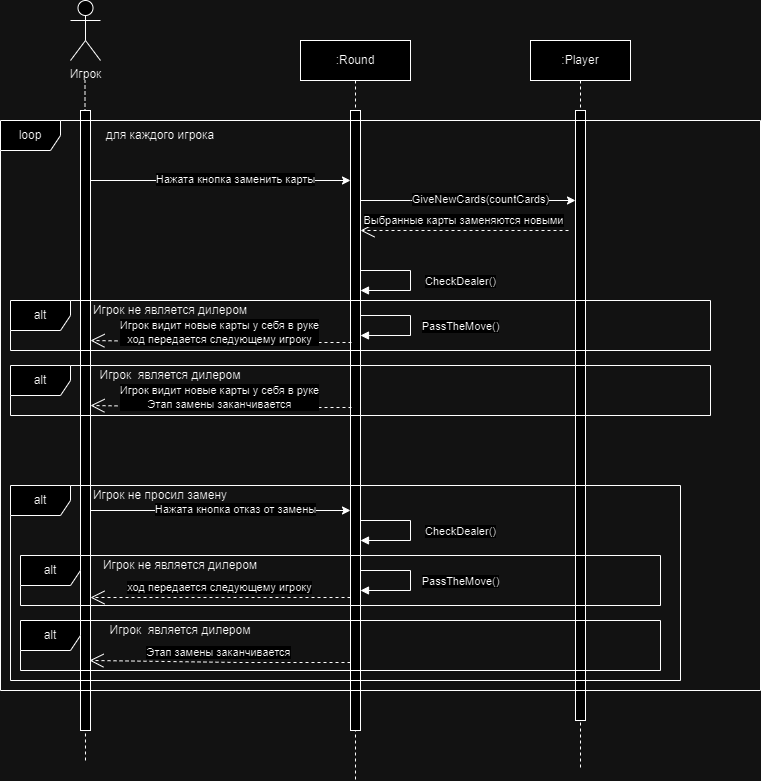

The diagram above was exported from draw.io. Its source (the exported page's mxGraphModel, read from the mxfile embedded in the PNG):
<mxGraphModel dx="1434" dy="759" grid="1" gridSize="10" guides="1" tooltips="1" connect="1" arrows="1" fold="1" page="1" pageScale="1" pageWidth="827" pageHeight="1169" math="0" shadow="0">
  <root>
    <mxCell id="0" />
    <mxCell id="1" parent="0" />
    <mxCell id="K32rbfefEH05NnCS_kW--83" value="" style="endArrow=none;dashed=1;html=1;rounded=0;" parent="1" edge="1">
      <mxGeometry width="50" height="50" relative="1" as="geometry">
        <mxPoint x="105" y="770" as="sourcePoint" />
        <mxPoint x="104.5" y="90" as="targetPoint" />
        <Array as="points">
          <mxPoint x="104.5" y="140" />
        </Array>
      </mxGeometry>
    </mxCell>
    <mxCell id="K32rbfefEH05NnCS_kW--86" value=":Player" style="shape=umlLifeline;perimeter=lifelinePerimeter;whiteSpace=wrap;html=1;container=0;dropTarget=0;collapsible=0;recursiveResize=0;outlineConnect=0;portConstraint=eastwest;newEdgeStyle={&quot;edgeStyle&quot;:&quot;elbowEdgeStyle&quot;,&quot;elbow&quot;:&quot;vertical&quot;,&quot;curved&quot;:0,&quot;rounded&quot;:0};" parent="1" vertex="1">
      <mxGeometry x="550" y="50" width="100" height="730" as="geometry" />
    </mxCell>
    <mxCell id="K32rbfefEH05NnCS_kW--87" value="&lt;span style=&quot;color: rgba(0, 0, 0, 0); font-family: monospace; font-size: 0px; text-align: start;&quot;&gt;%3CmxGraphModel%3E%3Croot%3E%3CmxCell%20id%3D%220%22%2F%3E%3CmxCell%20id%3D%221%22%20parent%3D%220%22%2F%3E%3CmxCell%20id%3D%222%22%20value%3D%22%3AObject%22%20style%3D%22shape%3DumlLifeline%3Bperimeter%3DlifelinePerimeter%3BwhiteSpace%3Dwrap%3Bhtml%3D1%3Bcontainer%3D0%3BdropTarget%3D0%3Bcollapsible%3D0%3BrecursiveResize%3D0%3BoutlineConnect%3D0%3BportConstraint%3Deastwest%3BnewEdgeStyle%3D%7B%26quot%3BedgeStyle%26quot%3B%3A%26quot%3BelbowEdgeStyle%26quot%3B%2C%26quot%3Belbow%26quot%3B%3A%26quot%3Bvertical%26quot%3B%2C%26quot%3Bcurved%26quot%3B%3A0%2C%26quot%3Brounded%26quot%3B%3A0%7D%3B%22%20vertex%3D%221%22%20parent%3D%221%22%3E%3CmxGeometry%20x%3D%22120%22%20y%3D%2240%22%20width%3D%22100%22%20height%3D%22300%22%20as%3D%22geometry%22%2F%3E%3C%2FmxCell%3E%3CmxCell%20id%3D%223%22%20value%3D%22%22%20style%3D%22html%3D1%3Bpoints%3D%5B%5D%3Bperimeter%3DorthogonalPerimeter%3BoutlineConnect%3D0%3BtargetShapes%3DumlLifeline%3BportConstraint%3Deastwest%3BnewEdgeStyle%3D%7B%26quot%3BedgeStyle%26quot%3B%3A%26quot%3BelbowEdgeStyle%26quot%3B%2C%26quot%3Belbow%26quot%3B%3A%26quot%3Bvertical%26quot%3B%2C%26quot%3Bcurved%26quot%3B%3A0%2C%26quot%3Brounded%26quot%3B%3A0%7D%3B%22%20vertex%3D%221%22%20parent%3D%222%22%3E%3CmxGeometry%20x%3D%2245%22%20y%3D%2270%22%20width%3D%2210%22%20height%3D%22190%22%20as%3D%22geometry%22%2F%3E%3C%2FmxCell%3E%3CmxCell%20id%3D%224%22%20value%3D%22%22%20style%3D%22html%3D1%3Bpoints%3D%5B%5D%3Bperimeter%3DorthogonalPerimeter%3BoutlineConnect%3D0%3BtargetShapes%3DumlLifeline%3BportConstraint%3Deastwest%3BnewEdgeStyle%3D%7B%26quot%3BedgeStyle%26quot%3B%3A%26quot%3BelbowEdgeStyle%26quot%3B%2C%26quot%3Belbow%26quot%3B%3A%26quot%3Bvertical%26quot%3B%2C%26quot%3Bcurved%26quot%3B%3A0%2C%26quot%3Brounded%26quot%3B%3A0%7D%3B%22%20vertex%3D%221%22%20parent%3D%222%22%3E%3CmxGeometry%20x%3D%2250%22%20y%3D%22120%22%20width%3D%2210%22%20height%3D%2280%22%20as%3D%22geometry%22%2F%3E%3C%2FmxCell%3E%3C%2Froot%3E%3C%2FmxGraphModel%3E&lt;/span&gt;" style="html=1;points=[];perimeter=orthogonalPerimeter;outlineConnect=0;targetShapes=umlLifeline;portConstraint=eastwest;newEdgeStyle={&quot;edgeStyle&quot;:&quot;elbowEdgeStyle&quot;,&quot;elbow&quot;:&quot;vertical&quot;,&quot;curved&quot;:0,&quot;rounded&quot;:0};" parent="K32rbfefEH05NnCS_kW--86" vertex="1">
      <mxGeometry x="45" y="70" width="10" height="610" as="geometry" />
    </mxCell>
    <mxCell id="K32rbfefEH05NnCS_kW--88" value="Игрок" style="shape=umlActor;verticalLabelPosition=bottom;verticalAlign=top;html=1;outlineConnect=0;" parent="1" vertex="1">
      <mxGeometry x="90" y="10" width="30" height="60" as="geometry" />
    </mxCell>
    <mxCell id="K32rbfefEH05NnCS_kW--89" value="" style="rounded=0;whiteSpace=wrap;html=1;" parent="1" vertex="1">
      <mxGeometry x="100" y="120" width="10" height="620" as="geometry" />
    </mxCell>
    <mxCell id="K32rbfefEH05NnCS_kW--99" value=":Round" style="shape=umlLifeline;perimeter=lifelinePerimeter;whiteSpace=wrap;html=1;container=0;dropTarget=0;collapsible=0;recursiveResize=0;outlineConnect=0;portConstraint=eastwest;newEdgeStyle={&quot;edgeStyle&quot;:&quot;elbowEdgeStyle&quot;,&quot;elbow&quot;:&quot;vertical&quot;,&quot;curved&quot;:0,&quot;rounded&quot;:0};" parent="1" vertex="1">
      <mxGeometry x="320" y="50" width="110" height="740" as="geometry" />
    </mxCell>
    <mxCell id="K32rbfefEH05NnCS_kW--100" value="&lt;span style=&quot;color: rgba(0, 0, 0, 0); font-family: monospace; font-size: 0px; text-align: start;&quot;&gt;%3CmxGraphModel%3E%3Croot%3E%3CmxCell%20id%3D%220%22%2F%3E%3CmxCell%20id%3D%221%22%20parent%3D%220%22%2F%3E%3CmxCell%20id%3D%222%22%20value%3D%22%3AObject%22%20style%3D%22shape%3DumlLifeline%3Bperimeter%3DlifelinePerimeter%3BwhiteSpace%3Dwrap%3Bhtml%3D1%3Bcontainer%3D0%3BdropTarget%3D0%3Bcollapsible%3D0%3BrecursiveResize%3D0%3BoutlineConnect%3D0%3BportConstraint%3Deastwest%3BnewEdgeStyle%3D%7B%26quot%3BedgeStyle%26quot%3B%3A%26quot%3BelbowEdgeStyle%26quot%3B%2C%26quot%3Belbow%26quot%3B%3A%26quot%3Bvertical%26quot%3B%2C%26quot%3Bcurved%26quot%3B%3A0%2C%26quot%3Brounded%26quot%3B%3A0%7D%3B%22%20vertex%3D%221%22%20parent%3D%221%22%3E%3CmxGeometry%20x%3D%22120%22%20y%3D%2240%22%20width%3D%22100%22%20height%3D%22300%22%20as%3D%22geometry%22%2F%3E%3C%2FmxCell%3E%3CmxCell%20id%3D%223%22%20value%3D%22%22%20style%3D%22html%3D1%3Bpoints%3D%5B%5D%3Bperimeter%3DorthogonalPerimeter%3BoutlineConnect%3D0%3BtargetShapes%3DumlLifeline%3BportConstraint%3Deastwest%3BnewEdgeStyle%3D%7B%26quot%3BedgeStyle%26quot%3B%3A%26quot%3BelbowEdgeStyle%26quot%3B%2C%26quot%3Belbow%26quot%3B%3A%26quot%3Bvertical%26quot%3B%2C%26quot%3Bcurved%26quot%3B%3A0%2C%26quot%3Brounded%26quot%3B%3A0%7D%3B%22%20vertex%3D%221%22%20parent%3D%222%22%3E%3CmxGeometry%20x%3D%2245%22%20y%3D%2270%22%20width%3D%2210%22%20height%3D%22190%22%20as%3D%22geometry%22%2F%3E%3C%2FmxCell%3E%3CmxCell%20id%3D%224%22%20value%3D%22%22%20style%3D%22html%3D1%3Bpoints%3D%5B%5D%3Bperimeter%3DorthogonalPerimeter%3BoutlineConnect%3D0%3BtargetShapes%3DumlLifeline%3BportConstraint%3Deastwest%3BnewEdgeStyle%3D%7B%26quot%3BedgeStyle%26quot%3B%3A%26quot%3BelbowEdgeStyle%26quot%3B%2C%26quot%3Belbow%26quot%3B%3A%26quot%3Bvertical%26quot%3B%2C%26quot%3Bcurved%26quot%3B%3A0%2C%26quot%3Brounded%26quot%3B%3A0%7D%3B%22%20vertex%3D%221%22%20parent%3D%222%22%3E%3CmxGeometry%20x%3D%2250%22%20y%3D%22120%22%20width%3D%2210%22%20height%3D%2280%22%20as%3D%22geometry%22%2F%3E%3C%2FmxCell%3E%3C%2Froot%3E%3C%2FmxGraphModel%3E&lt;/span&gt;" style="html=1;points=[];perimeter=orthogonalPerimeter;outlineConnect=0;targetShapes=umlLifeline;portConstraint=eastwest;newEdgeStyle={&quot;edgeStyle&quot;:&quot;elbowEdgeStyle&quot;,&quot;elbow&quot;:&quot;vertical&quot;,&quot;curved&quot;:0,&quot;rounded&quot;:0};" parent="K32rbfefEH05NnCS_kW--99" vertex="1">
      <mxGeometry x="50" y="70" width="10" height="620" as="geometry" />
    </mxCell>
    <mxCell id="K32rbfefEH05NnCS_kW--106" value="loop" style="shape=umlFrame;whiteSpace=wrap;html=1;pointerEvents=0;" parent="1" vertex="1">
      <mxGeometry x="20" y="130" width="760" height="570" as="geometry" />
    </mxCell>
    <mxCell id="K32rbfefEH05NnCS_kW--117" value="" style="endArrow=classic;html=1;rounded=0;" parent="1" edge="1">
      <mxGeometry width="50" height="50" relative="1" as="geometry">
        <mxPoint x="380" y="210" as="sourcePoint" />
        <mxPoint x="595" y="210" as="targetPoint" />
        <Array as="points">
          <mxPoint x="430" y="210" />
        </Array>
      </mxGeometry>
    </mxCell>
    <mxCell id="K32rbfefEH05NnCS_kW--118" value="GiveNewCards(countCards)" style="edgeLabel;html=1;align=center;verticalAlign=middle;resizable=0;points=[];" parent="K32rbfefEH05NnCS_kW--117" connectable="0" vertex="1">
      <mxGeometry x="0.1087" y="2" relative="1" as="geometry">
        <mxPoint as="offset" />
      </mxGeometry>
    </mxCell>
    <mxCell id="K32rbfefEH05NnCS_kW--124" value="для каждого игрока" style="text;html=1;align=center;verticalAlign=middle;whiteSpace=wrap;rounded=0;" parent="1" vertex="1">
      <mxGeometry x="110" y="130" width="140" height="30" as="geometry" />
    </mxCell>
    <mxCell id="K32rbfefEH05NnCS_kW--135" value="" style="endArrow=classic;html=1;rounded=0;" parent="1" target="K32rbfefEH05NnCS_kW--100" edge="1">
      <mxGeometry width="50" height="50" relative="1" as="geometry">
        <mxPoint x="110" y="190" as="sourcePoint" />
        <mxPoint x="305" y="190" as="targetPoint" />
      </mxGeometry>
    </mxCell>
    <mxCell id="K32rbfefEH05NnCS_kW--136" value="Нажата кнопка заменить карты" style="edgeLabel;html=1;align=center;verticalAlign=middle;resizable=0;points=[];" parent="K32rbfefEH05NnCS_kW--135" connectable="0" vertex="1">
      <mxGeometry x="0.1087" y="2" relative="1" as="geometry">
        <mxPoint as="offset" />
      </mxGeometry>
    </mxCell>
    <mxCell id="K32rbfefEH05NnCS_kW--180" value="alt" style="shape=umlFrame;whiteSpace=wrap;html=1;pointerEvents=0;" parent="1" vertex="1">
      <mxGeometry x="30" y="310" width="700" height="50" as="geometry" />
    </mxCell>
    <mxCell id="K32rbfefEH05NnCS_kW--186" value="Игрок не является дилером" style="text;html=1;align=center;verticalAlign=middle;whiteSpace=wrap;rounded=0;" parent="1" vertex="1">
      <mxGeometry x="100" y="305" width="180" height="30" as="geometry" />
    </mxCell>
    <mxCell id="K32rbfefEH05NnCS_kW--188" value="PassTheMove()" style="html=1;verticalAlign=bottom;endArrow=block;edgeStyle=elbowEdgeStyle;elbow=horizontal;curved=0;rounded=0;" parent="1" edge="1">
      <mxGeometry x="0.1667" y="-50" relative="1" as="geometry">
        <mxPoint x="380" y="325" as="sourcePoint" />
        <Array as="points">
          <mxPoint x="430" y="355" />
          <mxPoint x="105" y="355" />
        </Array>
        <mxPoint x="380" y="345" as="targetPoint" />
        <mxPoint x="50" y="50" as="offset" />
      </mxGeometry>
    </mxCell>
    <mxCell id="hefUZkeKJya4B_EA-dhL-1" value="Игрок видит новые карты у себя в руке&lt;br&gt;ход передается следующему игроку" style="endArrow=open;endSize=12;dashed=1;html=1;rounded=0;entryX=0.9;entryY=0.629;entryDx=0;entryDy=0;entryPerimeter=0;" parent="1" edge="1">
      <mxGeometry x="0.0077" y="-10" width="160" relative="1" as="geometry">
        <mxPoint x="371" y="352" as="sourcePoint" />
        <mxPoint x="110" y="350" as="targetPoint" />
        <Array as="points">
          <mxPoint x="319" y="352" />
          <mxPoint x="249" y="352" />
        </Array>
        <mxPoint as="offset" />
      </mxGeometry>
    </mxCell>
    <mxCell id="VYLwbj52wXdUoZTtqlaq-1" value="Выбранные карты заменяются новыми" style="endArrow=open;endSize=12;dashed=1;html=1;rounded=0;" edge="1" parent="1">
      <mxGeometry x="0.0077" y="-10" width="160" relative="1" as="geometry">
        <mxPoint x="588" y="240" as="sourcePoint" />
        <mxPoint x="380" y="240" as="targetPoint" />
        <Array as="points">
          <mxPoint x="528" y="240" />
          <mxPoint x="458" y="240" />
        </Array>
        <mxPoint as="offset" />
      </mxGeometry>
    </mxCell>
    <mxCell id="VYLwbj52wXdUoZTtqlaq-2" value="CheckDealer()" style="html=1;verticalAlign=bottom;endArrow=block;edgeStyle=elbowEdgeStyle;elbow=horizontal;curved=0;rounded=0;" edge="1" parent="1">
      <mxGeometry x="0.1667" y="-50" relative="1" as="geometry">
        <mxPoint x="380" y="280" as="sourcePoint" />
        <Array as="points">
          <mxPoint x="430" y="310" />
          <mxPoint x="105" y="310" />
        </Array>
        <mxPoint x="380" y="300" as="targetPoint" />
        <mxPoint x="50" y="50" as="offset" />
      </mxGeometry>
    </mxCell>
    <mxCell id="VYLwbj52wXdUoZTtqlaq-5" value="alt" style="shape=umlFrame;whiteSpace=wrap;html=1;pointerEvents=0;" vertex="1" parent="1">
      <mxGeometry x="30" y="495" width="670" height="195" as="geometry" />
    </mxCell>
    <mxCell id="VYLwbj52wXdUoZTtqlaq-7" value="Игрок не просил замену" style="text;html=1;align=center;verticalAlign=middle;whiteSpace=wrap;rounded=0;" vertex="1" parent="1">
      <mxGeometry x="90" y="490" width="180" height="30" as="geometry" />
    </mxCell>
    <mxCell id="VYLwbj52wXdUoZTtqlaq-9" value="" style="endArrow=classic;html=1;rounded=0;" edge="1" parent="1">
      <mxGeometry width="50" height="50" relative="1" as="geometry">
        <mxPoint x="110" y="520" as="sourcePoint" />
        <mxPoint x="370" y="520" as="targetPoint" />
      </mxGeometry>
    </mxCell>
    <mxCell id="VYLwbj52wXdUoZTtqlaq-10" value="Нажата кнопка отказ от замены" style="edgeLabel;html=1;align=center;verticalAlign=middle;resizable=0;points=[];" connectable="0" vertex="1" parent="VYLwbj52wXdUoZTtqlaq-9">
      <mxGeometry x="0.1087" y="2" relative="1" as="geometry">
        <mxPoint as="offset" />
      </mxGeometry>
    </mxCell>
    <mxCell id="VYLwbj52wXdUoZTtqlaq-12" value="CheckDealer()" style="html=1;verticalAlign=bottom;endArrow=block;edgeStyle=elbowEdgeStyle;elbow=horizontal;curved=0;rounded=0;" edge="1" parent="1">
      <mxGeometry x="0.1667" y="-50" relative="1" as="geometry">
        <mxPoint x="380" y="530" as="sourcePoint" />
        <Array as="points">
          <mxPoint x="430" y="560" />
          <mxPoint x="105" y="560" />
        </Array>
        <mxPoint x="380" y="550" as="targetPoint" />
        <mxPoint x="50" y="50" as="offset" />
      </mxGeometry>
    </mxCell>
    <mxCell id="VYLwbj52wXdUoZTtqlaq-13" value="alt" style="shape=umlFrame;whiteSpace=wrap;html=1;pointerEvents=0;" vertex="1" parent="1">
      <mxGeometry x="30" y="375" width="700" height="50" as="geometry" />
    </mxCell>
    <mxCell id="VYLwbj52wXdUoZTtqlaq-14" value="Игрок&amp;nbsp; является дилером" style="text;html=1;align=center;verticalAlign=middle;whiteSpace=wrap;rounded=0;" vertex="1" parent="1">
      <mxGeometry x="100" y="370" width="180" height="30" as="geometry" />
    </mxCell>
    <mxCell id="VYLwbj52wXdUoZTtqlaq-16" value="Игрок видит новые карты у себя в руке&lt;br&gt;Этап замены заканчивается" style="endArrow=open;endSize=12;dashed=1;html=1;rounded=0;entryX=0.9;entryY=0.629;entryDx=0;entryDy=0;entryPerimeter=0;" edge="1" parent="1">
      <mxGeometry x="0.0077" y="-10" width="160" relative="1" as="geometry">
        <mxPoint x="371" y="417" as="sourcePoint" />
        <mxPoint x="110" y="415" as="targetPoint" />
        <Array as="points">
          <mxPoint x="319" y="417" />
          <mxPoint x="249" y="417" />
        </Array>
        <mxPoint as="offset" />
      </mxGeometry>
    </mxCell>
    <mxCell id="VYLwbj52wXdUoZTtqlaq-17" value="alt" style="shape=umlFrame;whiteSpace=wrap;html=1;pointerEvents=0;" vertex="1" parent="1">
      <mxGeometry x="40" y="565" width="640" height="50" as="geometry" />
    </mxCell>
    <mxCell id="VYLwbj52wXdUoZTtqlaq-18" value="Игрок не является дилером" style="text;html=1;align=center;verticalAlign=middle;whiteSpace=wrap;rounded=0;" vertex="1" parent="1">
      <mxGeometry x="110" y="560" width="180" height="30" as="geometry" />
    </mxCell>
    <mxCell id="VYLwbj52wXdUoZTtqlaq-19" value="PassTheMove()" style="html=1;verticalAlign=bottom;endArrow=block;edgeStyle=elbowEdgeStyle;elbow=horizontal;curved=0;rounded=0;" edge="1" parent="1">
      <mxGeometry x="0.1667" y="-50" relative="1" as="geometry">
        <mxPoint x="380" y="580" as="sourcePoint" />
        <Array as="points">
          <mxPoint x="430" y="610" />
          <mxPoint x="105" y="610" />
        </Array>
        <mxPoint x="380" y="600" as="targetPoint" />
        <mxPoint x="50" y="50" as="offset" />
      </mxGeometry>
    </mxCell>
    <mxCell id="VYLwbj52wXdUoZTtqlaq-20" value="ход передается следующему игроку" style="endArrow=open;endSize=12;dashed=1;html=1;rounded=0;" edge="1" parent="1">
      <mxGeometry x="0.0077" y="-10" width="160" relative="1" as="geometry">
        <mxPoint x="370" y="607" as="sourcePoint" />
        <mxPoint x="110" y="607" as="targetPoint" />
        <Array as="points">
          <mxPoint x="329" y="607" />
          <mxPoint x="259" y="607" />
        </Array>
        <mxPoint as="offset" />
      </mxGeometry>
    </mxCell>
    <mxCell id="VYLwbj52wXdUoZTtqlaq-21" value="alt" style="shape=umlFrame;whiteSpace=wrap;html=1;pointerEvents=0;" vertex="1" parent="1">
      <mxGeometry x="40" y="630" width="640" height="50" as="geometry" />
    </mxCell>
    <mxCell id="VYLwbj52wXdUoZTtqlaq-22" value="Игрок&amp;nbsp; является дилером" style="text;html=1;align=center;verticalAlign=middle;whiteSpace=wrap;rounded=0;" vertex="1" parent="1">
      <mxGeometry x="110" y="625" width="180" height="30" as="geometry" />
    </mxCell>
    <mxCell id="VYLwbj52wXdUoZTtqlaq-24" value="Этап замены заканчивается" style="endArrow=open;endSize=12;dashed=1;html=1;rounded=0;entryX=0.9;entryY=0.887;entryDx=0;entryDy=0;entryPerimeter=0;" edge="1" parent="1" target="K32rbfefEH05NnCS_kW--89">
      <mxGeometry x="0.0077" y="-10" width="160" relative="1" as="geometry">
        <mxPoint x="370" y="672" as="sourcePoint" />
        <mxPoint x="120" y="670" as="targetPoint" />
        <Array as="points">
          <mxPoint x="329" y="672" />
          <mxPoint x="259" y="672" />
        </Array>
        <mxPoint as="offset" />
      </mxGeometry>
    </mxCell>
  </root>
</mxGraphModel>